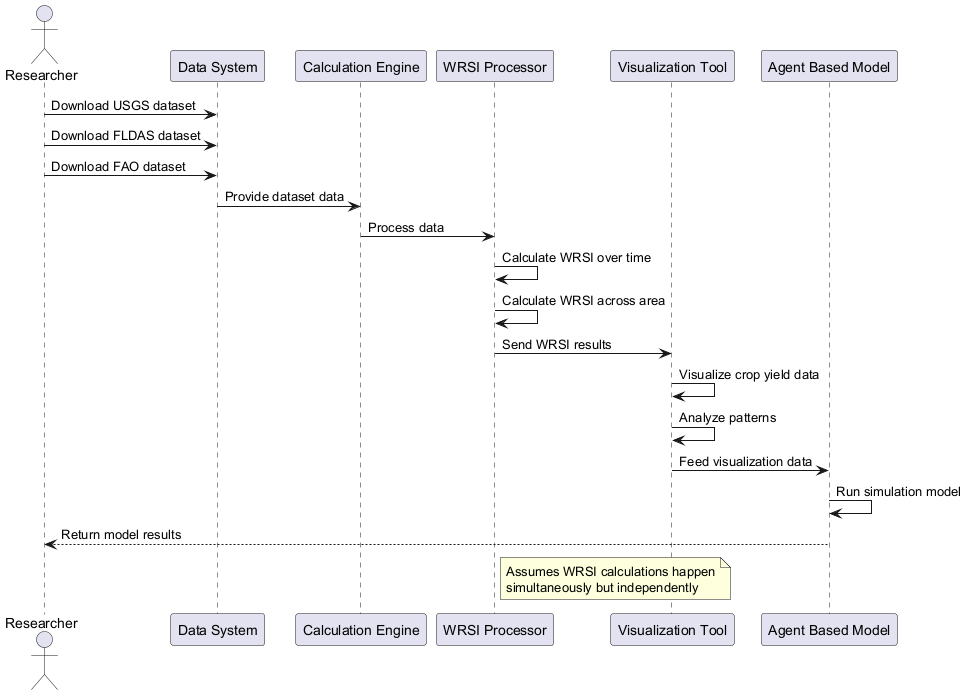

The diagram above was rendered by PlantUML. Its source (embedded in the PNG):
@startuml
actor "Researcher" as R
participant "Data System" as DS
participant "Calculation Engine" as CE
participant "WRSI Processor" as WP
participant "Visualization Tool" as VT
participant "Agent Based Model" as ABM

R -> DS: Download USGS dataset
R -> DS: Download FLDAS dataset
R -> DS: Download FAO dataset
DS -> CE: Provide dataset data
CE -> WP: Process data
WP -> WP: Calculate WRSI over time
WP -> WP: Calculate WRSI across area
WP -> VT: Send WRSI results
VT -> VT: Visualize crop yield data
VT -> VT: Analyze patterns
VT -> ABM: Feed visualization data
ABM -> ABM: Run simulation model
ABM --> R: Return model results

note right of WP
  Assumes WRSI calculations happen
  simultaneously but independently
end note
@enduml